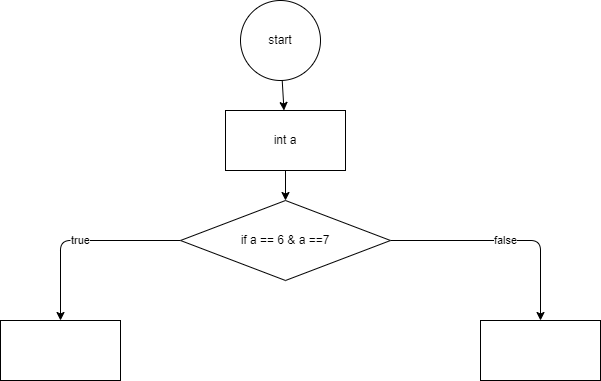

The diagram above was exported from draw.io. Its source (the exported page's mxGraphModel, read from the mxfile embedded in the PNG):
<mxGraphModel dx="989" dy="353" grid="1" gridSize="10" guides="1" tooltips="1" connect="1" arrows="1" fold="1" page="1" pageScale="1" pageWidth="850" pageHeight="1100" math="0" shadow="0">
  <root>
    <mxCell id="0" />
    <mxCell id="1" parent="0" />
    <mxCell id="4" value="" style="edgeStyle=none;html=1;" edge="1" parent="1" source="2" target="3">
      <mxGeometry relative="1" as="geometry" />
    </mxCell>
    <mxCell id="2" value="start" style="ellipse;whiteSpace=wrap;html=1;aspect=fixed;" vertex="1" parent="1">
      <mxGeometry x="320" y="40" width="80" height="80" as="geometry" />
    </mxCell>
    <mxCell id="8" value="" style="edgeStyle=none;html=1;" edge="1" parent="1" source="3" target="7">
      <mxGeometry relative="1" as="geometry" />
    </mxCell>
    <mxCell id="3" value="int a" style="whiteSpace=wrap;html=1;" vertex="1" parent="1">
      <mxGeometry x="305" y="150" width="120" height="60" as="geometry" />
    </mxCell>
    <mxCell id="10" value="true" style="edgeStyle=none;html=1;" edge="1" parent="1" source="7" target="9">
      <mxGeometry relative="1" as="geometry">
        <Array as="points">
          <mxPoint x="140" y="280" />
        </Array>
      </mxGeometry>
    </mxCell>
    <mxCell id="12" value="false" style="edgeStyle=none;html=1;" edge="1" parent="1" source="7" target="11">
      <mxGeometry relative="1" as="geometry">
        <Array as="points">
          <mxPoint x="620" y="280" />
        </Array>
      </mxGeometry>
    </mxCell>
    <mxCell id="7" value="if a == 6 &amp;amp; a ==7" style="rhombus;whiteSpace=wrap;html=1;" vertex="1" parent="1">
      <mxGeometry x="260" y="240" width="210" height="80" as="geometry" />
    </mxCell>
    <mxCell id="9" value="" style="whiteSpace=wrap;html=1;" vertex="1" parent="1">
      <mxGeometry x="80" y="360" width="120" height="60" as="geometry" />
    </mxCell>
    <mxCell id="11" value="" style="whiteSpace=wrap;html=1;" vertex="1" parent="1">
      <mxGeometry x="560" y="360" width="120" height="60" as="geometry" />
    </mxCell>
  </root>
</mxGraphModel>